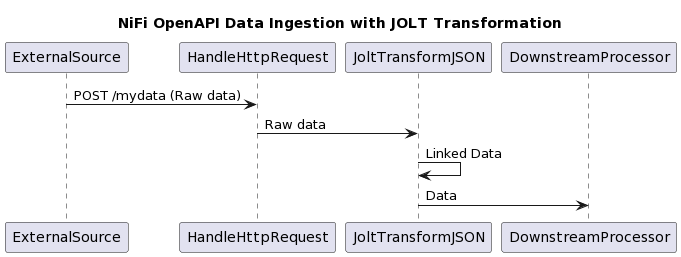

The diagram above was rendered by PlantUML. Its source (embedded in the PNG):
@startuml
Title: NiFi OpenAPI Data Ingestion with JOLT Transformation

Participant ExternalSource
Participant HandleHttpRequest 
Participant JoltTransformJSON 
Participant JoltTransformJSON 
Participant DownstreamProcessor

ExternalSource->HandleHttpRequest: POST /mydata (Raw data)
HandleHttpRequest->JoltTransformJSON: Raw data
JoltTransformJSON->JoltTransformJSON: Linked Data
JoltTransformJSON->DownstreamProcessor: Data
@enduml